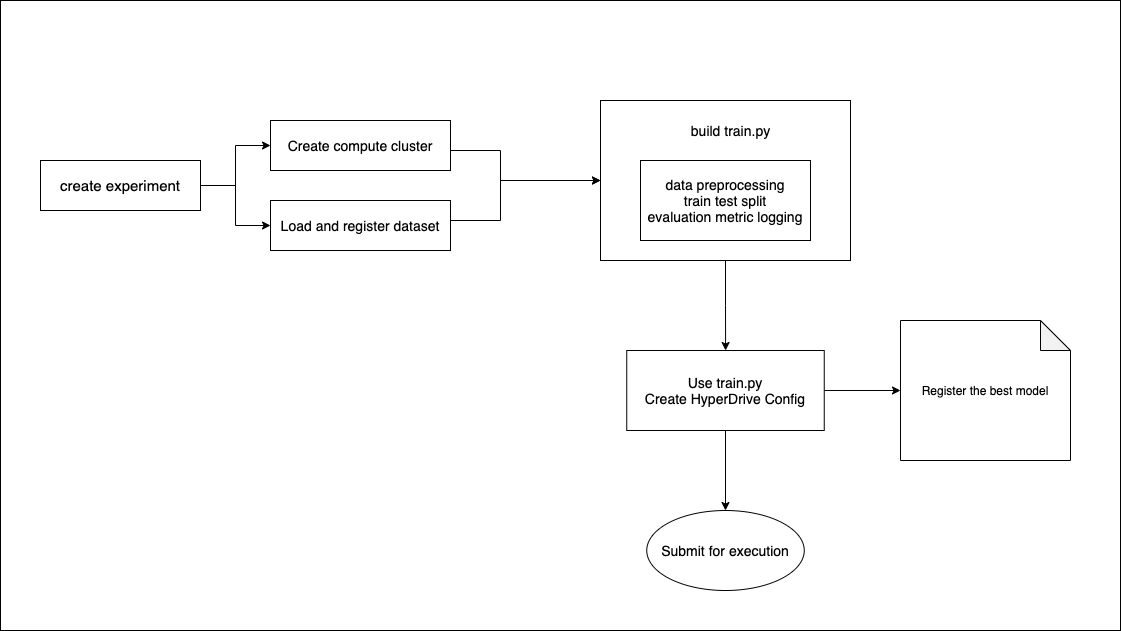

The diagram above was exported from draw.io. Its source (the exported page's mxGraphModel, read from the mxfile embedded in the PNG):
<mxGraphModel dx="1426" dy="768" grid="1" gridSize="10" guides="1" tooltips="1" connect="1" arrows="1" fold="1" page="1" pageScale="1" pageWidth="1600" pageHeight="900" math="0" shadow="0">
  <root>
    <mxCell id="0" />
    <mxCell id="1" parent="0" />
    <mxCell id="8hZDgzaMZwlGmK9J_yoT-7" value="" style="rounded=0;whiteSpace=wrap;html=1;" vertex="1" parent="1">
      <mxGeometry x="130" y="210" width="1120" height="630" as="geometry" />
    </mxCell>
    <mxCell id="0goAgudJINMi0KcwGRJS-3" value="" style="edgeStyle=orthogonalEdgeStyle;rounded=0;orthogonalLoop=1;jettySize=auto;html=1;" parent="1" source="0goAgudJINMi0KcwGRJS-1" target="0goAgudJINMi0KcwGRJS-2" edge="1">
      <mxGeometry relative="1" as="geometry" />
    </mxCell>
    <mxCell id="0goAgudJINMi0KcwGRJS-1" value="&lt;font style=&quot;font-size: 15px&quot;&gt;create experiment&lt;/font&gt;" style="rounded=0;whiteSpace=wrap;html=1;" parent="1" vertex="1">
      <mxGeometry x="170" y="370" width="160" height="50" as="geometry" />
    </mxCell>
    <mxCell id="0goAgudJINMi0KcwGRJS-2" value="&lt;font style=&quot;font-size: 14px&quot;&gt;Create compute cluster&lt;/font&gt;" style="whiteSpace=wrap;html=1;rounded=0;" parent="1" vertex="1">
      <mxGeometry x="400" y="330" width="180" height="50" as="geometry" />
    </mxCell>
    <mxCell id="0goAgudJINMi0KcwGRJS-17" value="" style="edgeStyle=orthogonalEdgeStyle;rounded=0;orthogonalLoop=1;jettySize=auto;html=1;" parent="1" source="0goAgudJINMi0KcwGRJS-4" target="0goAgudJINMi0KcwGRJS-16" edge="1">
      <mxGeometry relative="1" as="geometry" />
    </mxCell>
    <mxCell id="0goAgudJINMi0KcwGRJS-4" value="" style="rounded=0;whiteSpace=wrap;html=1;align=left;" parent="1" vertex="1">
      <mxGeometry x="730" y="310" width="250" height="160" as="geometry" />
    </mxCell>
    <mxCell id="0goAgudJINMi0KcwGRJS-5" value="&lt;font style=&quot;font-size: 14px&quot;&gt;data preprocessing&lt;br&gt;train test split&lt;br&gt;evaluation metric logging&lt;/font&gt;" style="rounded=0;whiteSpace=wrap;html=1;" parent="1" vertex="1">
      <mxGeometry x="770" y="370" width="170" height="80" as="geometry" />
    </mxCell>
    <mxCell id="0goAgudJINMi0KcwGRJS-9" value="&lt;font style=&quot;font-size: 14px&quot;&gt;build train.py&lt;/font&gt;" style="text;html=1;resizable=0;autosize=1;align=center;verticalAlign=middle;points=[];fillColor=none;strokeColor=none;rounded=0;" parent="1" vertex="1">
      <mxGeometry x="815" y="330" width="90" height="20" as="geometry" />
    </mxCell>
    <mxCell id="0goAgudJINMi0KcwGRJS-19" value="" style="edgeStyle=orthogonalEdgeStyle;rounded=0;orthogonalLoop=1;jettySize=auto;html=1;" parent="1" source="0goAgudJINMi0KcwGRJS-16" target="0goAgudJINMi0KcwGRJS-18" edge="1">
      <mxGeometry relative="1" as="geometry" />
    </mxCell>
    <mxCell id="JhPfdegN40pTuLd4ZZ39-2" value="" style="edgeStyle=orthogonalEdgeStyle;rounded=0;orthogonalLoop=1;jettySize=auto;html=1;" parent="1" source="0goAgudJINMi0KcwGRJS-16" target="JhPfdegN40pTuLd4ZZ39-1" edge="1">
      <mxGeometry relative="1" as="geometry" />
    </mxCell>
    <mxCell id="0goAgudJINMi0KcwGRJS-16" value="&lt;font style=&quot;font-size: 14px&quot;&gt;Use train.py&lt;br&gt;Create HyperDrive Config&lt;/font&gt;" style="rounded=0;whiteSpace=wrap;html=1;align=center;" parent="1" vertex="1">
      <mxGeometry x="756.25" y="560" width="197.5" height="80" as="geometry" />
    </mxCell>
    <mxCell id="0goAgudJINMi0KcwGRJS-18" value="&lt;font style=&quot;font-size: 14px&quot;&gt;Submit for execution&lt;/font&gt;" style="ellipse;whiteSpace=wrap;html=1;rounded=0;" parent="1" vertex="1">
      <mxGeometry x="776.25" y="720" width="157.5" height="80" as="geometry" />
    </mxCell>
    <mxCell id="JhPfdegN40pTuLd4ZZ39-1" value="Register the best model" style="shape=note;whiteSpace=wrap;html=1;backgroundOutline=1;darkOpacity=0.05;rounded=0;" parent="1" vertex="1">
      <mxGeometry x="1030" y="530" width="170" height="140" as="geometry" />
    </mxCell>
    <mxCell id="IBAHhLWWYnhcGZ8Vc-DL-1" value="&lt;font style=&quot;font-size: 14px&quot;&gt;Load and register dataset&lt;/font&gt;" style="whiteSpace=wrap;html=1;rounded=0;" parent="1" vertex="1">
      <mxGeometry x="400" y="410" width="180" height="50" as="geometry" />
    </mxCell>
    <mxCell id="IBAHhLWWYnhcGZ8Vc-DL-2" value="" style="edgeStyle=orthogonalEdgeStyle;rounded=0;orthogonalLoop=1;jettySize=auto;html=1;entryX=0;entryY=0.5;entryDx=0;entryDy=0;exitX=1;exitY=0.75;exitDx=0;exitDy=0;" parent="1" source="0goAgudJINMi0KcwGRJS-1" target="IBAHhLWWYnhcGZ8Vc-DL-1" edge="1">
      <mxGeometry relative="1" as="geometry">
        <mxPoint x="340" y="405" as="sourcePoint" />
        <mxPoint x="410" y="365" as="targetPoint" />
        <Array as="points">
          <mxPoint x="330" y="395" />
          <mxPoint x="365" y="395" />
          <mxPoint x="365" y="435" />
        </Array>
      </mxGeometry>
    </mxCell>
    <mxCell id="IBAHhLWWYnhcGZ8Vc-DL-3" value="" style="edgeStyle=orthogonalEdgeStyle;rounded=0;orthogonalLoop=1;jettySize=auto;html=1;entryX=0;entryY=0.5;entryDx=0;entryDy=0;" parent="1" target="0goAgudJINMi0KcwGRJS-4" edge="1">
      <mxGeometry relative="1" as="geometry">
        <mxPoint x="580" y="430" as="sourcePoint" />
        <mxPoint x="520" y="390" as="targetPoint" />
        <Array as="points">
          <mxPoint x="630" y="430" />
          <mxPoint x="630" y="390" />
        </Array>
      </mxGeometry>
    </mxCell>
    <mxCell id="IBAHhLWWYnhcGZ8Vc-DL-4" value="" style="edgeStyle=orthogonalEdgeStyle;rounded=0;orthogonalLoop=1;jettySize=auto;html=1;" parent="1" edge="1">
      <mxGeometry relative="1" as="geometry">
        <mxPoint x="580" y="360" as="sourcePoint" />
        <mxPoint x="730" y="390" as="targetPoint" />
        <Array as="points">
          <mxPoint x="630" y="360" />
          <mxPoint x="630" y="390" />
        </Array>
      </mxGeometry>
    </mxCell>
  </root>
</mxGraphModel>